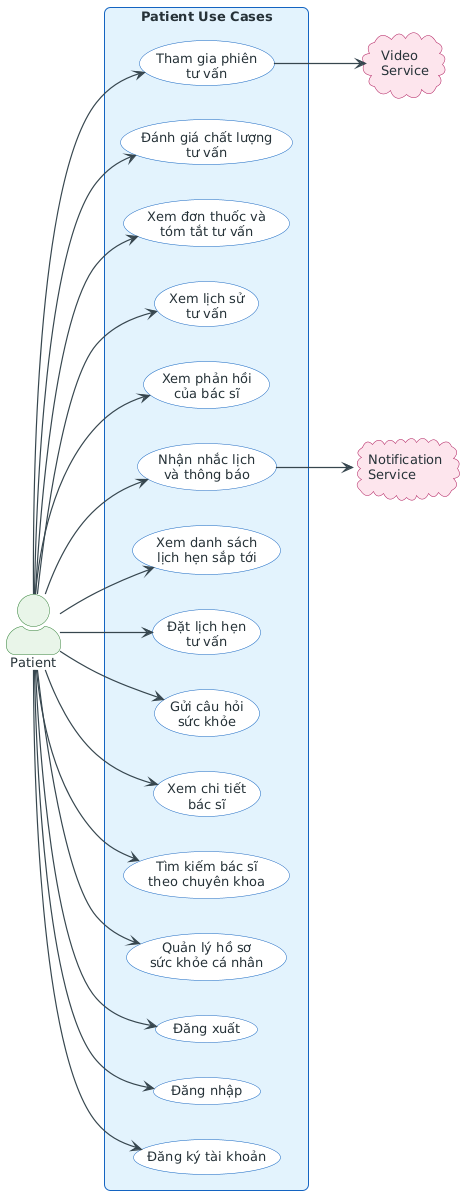

The diagram above was rendered by PlantUML. Its source (embedded in the PNG):
@startuml
left to right direction

skinparam backgroundColor #FFFFFF
skinparam shadowing false
skinparam roundcorner 12
skinparam defaultFontName Arial
skinparam defaultFontSize 13
skinparam ArrowColor #37474F
skinparam ArrowThickness 1.2
skinparam actorStyle awesome
skinparam packageStyle rectangle

skinparam actor {
  BackgroundColor #E8F5E9
  BorderColor #2E7D32
  FontColor #263238
}

skinparam usecase {
  BackgroundColor #FFFFFF
  BorderColor #1565C0
  FontColor #263238
}

skinparam rectangle {
  BackgroundColor #E3F2FD
  BorderColor #1565C0
  FontColor #263238
}

skinparam cloud {
  BackgroundColor #FCE4EC
  BorderColor #AD1457
  FontColor #263238
}

actor "Patient" as PA

cloud "Notification\nService" as NS
cloud "Video\nService" as VS

rectangle "Patient Use Cases" {
  usecase "Đăng ký tài khoản" as UCP01
  usecase "Đăng nhập" as UCP02
  usecase "Đăng xuất" as UCP03
  usecase "Quản lý hồ sơ\nsức khỏe cá nhân" as UCP04
  usecase "Tìm kiếm bác sĩ\ntheo chuyên khoa" as UCP05
  usecase "Xem chi tiết\nbác sĩ" as UCP06
  usecase "Gửi câu hỏi\nsức khỏe" as UCP07
  usecase "Đặt lịch hẹn\ntư vấn" as UCP08
  usecase "Xem danh sách\nlịch hẹn sắp tới" as UCP09
  usecase "Tham gia phiên\ntư vấn" as UCP10
  usecase "Xem phản hồi\ncủa bác sĩ" as UCP11
  usecase "Xem lịch sử\ntư vấn" as UCP12
  usecase "Xem đơn thuốc và\ntóm tắt tư vấn" as UCP13
  usecase "Đánh giá chất lượng\ntư vấn" as UCP14
  usecase "Nhận nhắc lịch\nvà thông báo" as UCP15
}

PA --> UCP01
PA --> UCP02
PA --> UCP03
PA --> UCP04
PA --> UCP05
PA --> UCP06
PA --> UCP07
PA --> UCP08
PA --> UCP09
PA --> UCP10
PA --> UCP11
PA --> UCP12
PA --> UCP13
PA --> UCP14
PA --> UCP15

UCP15 --> NS
UCP10 --> VS

@enduml